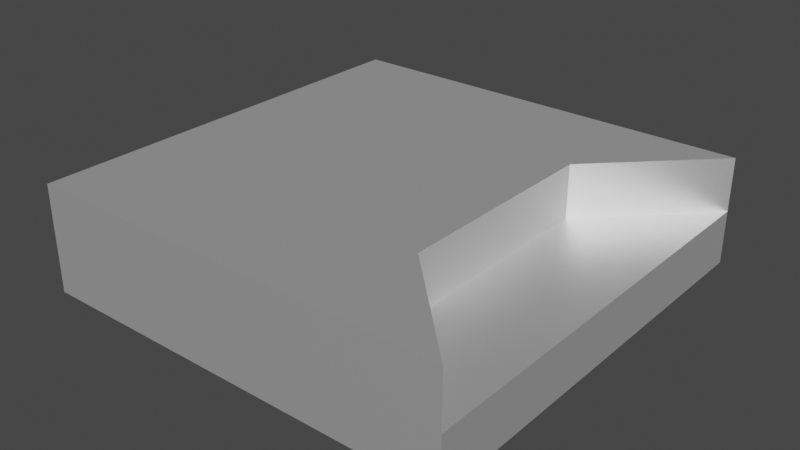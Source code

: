 # Source: Terain_9.blend  (saved by Blender 2.83.18; exported with 4.5.12 LTS)
import bpy
from mathutils import Matrix  # noqa: F401  (used for matrix-valued properties, if any)

bpy.ops.wm.read_factory_settings(use_empty=True)
scene = bpy.context.scene
scene.name = 'Scene'

# ---- collections
col_collection = bpy.data.collections.new('Collection'); scene.collection.children.link(col_collection)

# ---- materials (node trees are filled in below, after node groups)
mat_mat_riau = bpy.data.materials.new('Matériau')
mat_mat_riau.use_transparent_shadow = False

# ---- material node trees
mat_mat_riau.use_nodes = True; mat_mat_riau.node_tree.nodes.clear()
_N = mat_mat_riau.node_tree.nodes; _L = mat_mat_riau.node_tree.links
n0 = _N.new('ShaderNodeBsdfPrincipled'); n0.name = 'Principled BSDF'; n0.location = (10, 300)
n0.distribution = 'GGX'
n0.subsurface_method = 'BURLEY'
n0.inputs[0].default_value = (1.0, 1.0, 1.0, 1.0)
n0.inputs[1].default_value = 0.8
n0.inputs[3].default_value = 1.45
n0.inputs[20].default_value = 0.4
n0.inputs[27].default_value = (0.0, 0.0, 0.0, 1.0)
n0.inputs[28].default_value = 1.0
n1 = _N.new('ShaderNodeOutputMaterial'); n1.name = 'Material Output'; n1.location = (300, 300)
_L.new(n0.outputs[0], n1.inputs[0])
n1.is_active_output = True

# ---- world
world_world = bpy.data.worlds.new('World'); scene.world = world_world
world_world.use_nodes = True; world_world.node_tree.nodes.clear()
_N = world_world.node_tree.nodes; _L = world_world.node_tree.links
n0 = _N.new('ShaderNodeOutputWorld'); n0.name = 'World Output'; n0.location = (300, 300)
n1 = _N.new('ShaderNodeBackground'); n1.name = 'Background'; n1.location = (10, 300)
n1.inputs[0].default_value = (0.05088, 0.05088, 0.05088, 1.0)
_L.new(n1.outputs[0], n0.inputs[0])
n0.is_active_output = True
world_world.color = (0.05088, 0.05088, 0.05088)
world_world.use_sun_shadow = False
world_world.sun_shadow_jitter_overblur = 0.0

# ---- meshes
me_cube = bpy.data.meshes.new('Cube')
me_cube.from_pydata([(-1.0, -1.0, -1.0), (-1.0, -1.0, 1.0), (-1.0, 1.0, -1.0), (-1.0, 1.0, 1.0), (1.0, -1.0, -1.0), (1.0, -1.0, 1.0), (1.0, 1.0, -1.0), (1.0, 1.0, 1.0), (1.0, 1.0, 0.0), (1.0, -1.0, 0.0), (0.5, -0.5, 1.0), (0.5, -0.5, 0.0), (0.5, 0.5, 1.0), (0.5, 0.5, 0.0)], [], [(4, 9, 5, 1, 0), (2, 6, 4, 0), (10, 11, 13, 12), (2, 3, 7, 8, 6), (3, 1, 5, 10, 12, 7), (0, 1, 3, 2), (6, 8, 9, 4), (11, 9, 8, 13), (5, 9, 11, 10), (8, 7, 12, 13)])
_uv = me_cube.uv_layers.new(name='CarteUV')
_uv.uv.foreach_set('vector', [0.375, 0.75, 0.5, 0.75, 0.625, 0.75, 0.625, 1.0, 0.375, 1.0, 0.125, 0.5, 0.375, 0.5, 0.375, 0.75, 0.125, 0.75, 0.3125, 0.375, 0.25, 0.375, 0.25, 0.25, 0.3125, 0.25, 0.375, 0.25, 0.625, 0.375, 0.625, 0.5, 0.5, 0.5, 0.375, 0.5, 0.875, 0.5, 0.75, 0.75, 0.625, 0.75, 0.6875, 0.6875, 0.3125, 0.25, 0.625, 0.5, 0.375, 0.0, 0.625, 0.0, 0.625, 0.25, 0.375, 0.25, 0.375, 0.5, 0.5, 0.5, 0.5, 0.75, 0.375, 0.75, 0.25, 0.375, 0.5, 0.75, 0.5, 0.5, 0.25, 0.25, 0.625, 0.75, 0.5, 0.75, 0.25, 0.375, 0.3125, 0.375, 0.5, 0.5, 0.625, 0.5, 0.3125, 0.25, 0.25, 0.25])
me_cube.materials.append(mat_mat_riau)
me_cube.use_remesh_fix_poles = True
me_cube.use_remesh_preserve_attributes = False
me_cube.use_mirror_vertex_groups = False
me_cube.update()

# ---- objects
ob_cube_001 = bpy.data.objects.new('Cube.001', me_cube)

# ---- transforms, parenting, visibility, modifiers, constraints
ob_cube_001.location = (0.0, 0.0, 0.5)
ob_cube_001.scale = (2.0, 2.0, 0.5)
ob_cube_001.lineart.crease_threshold = 0.0

# ---- collection membership
col_collection.objects.link(ob_cube_001)

# ---- scene / render settings (as saved in the file)
scene.frame_start = 1; scene.frame_end = 250; scene.frame_set(1)
scene.render.engine = 'BLENDER_EEVEE_NEXT'
scene.cycles.use_denoising = False
scene.cycles.samples = 128
scene.cycles.sampling_pattern = 'TABULATED_SOBOL'
scene.cycles.use_adaptive_sampling = False
scene.cycles.use_light_tree = False
scene.view_settings.view_transform = 'Filmic'
bpy.context.view_layer.update()

# ---- added for rendering (the .blend has no active camera and no usable light): camera, sun
cam_auto = bpy.data.cameras.new('AutoCamera')
cam_auto.lens = 50.0
cam_auto.sensor_width = 36.0
cam_auto.clip_end = 1000.0
ob_auto_camera = bpy.data.objects.new('AutoCamera', cam_auto)
scene.collection.objects.link(ob_auto_camera)
ob_auto_camera.location = (5.31501, -6.37801, 4.75201)
ob_auto_camera.rotation_euler = (1.09748, -7.21219e-08, 0.694738)
scene.camera = ob_auto_camera
light_auto_sun = bpy.data.lights.new('AutoSun', 'SUN')
light_auto_sun.energy = 3.0
light_auto_sun.angle = 0.0523599
ob_auto_sun = bpy.data.objects.new('AutoSun', light_auto_sun)
scene.collection.objects.link(ob_auto_sun)
ob_auto_sun.rotation_euler = (0.872665, 0.174533, 0.523599)
bpy.context.view_layer.update()
